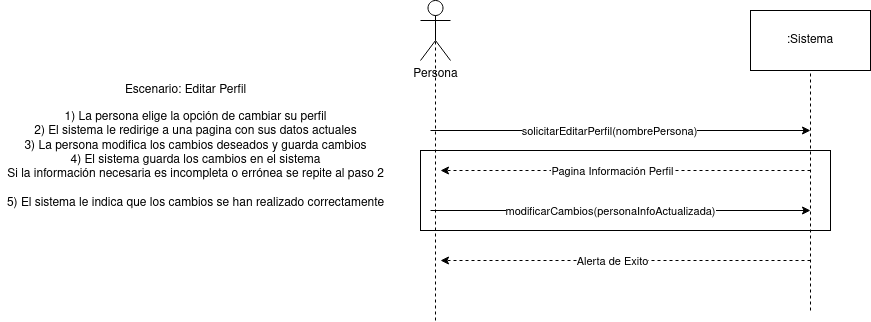

The diagram above was exported from draw.io. Its source (the exported page's mxGraphModel, read from the mxfile embedded in the PNG):
<mxGraphModel dx="2200" dy="792" grid="1" gridSize="10" guides="1" tooltips="1" connect="1" arrows="1" fold="1" page="1" pageScale="1" pageWidth="827" pageHeight="1169" math="0" shadow="0">
  <root>
    <mxCell id="coloMOESfIb51L-d7aev-0" />
    <mxCell id="coloMOESfIb51L-d7aev-1" parent="coloMOESfIb51L-d7aev-0" />
    <mxCell id="coloMOESfIb51L-d7aev-2" value="Persona" style="shape=umlActor;verticalLabelPosition=bottom;verticalAlign=top;html=1;outlineConnect=0;" vertex="1" parent="coloMOESfIb51L-d7aev-1">
      <mxGeometry x="370" y="140" width="30" height="60" as="geometry" />
    </mxCell>
    <mxCell id="coloMOESfIb51L-d7aev-3" value=":Sistema" style="rounded=0;whiteSpace=wrap;html=1;" vertex="1" parent="coloMOESfIb51L-d7aev-1">
      <mxGeometry x="700" y="150" width="120" height="60" as="geometry" />
    </mxCell>
    <mxCell id="coloMOESfIb51L-d7aev-4" value="" style="endArrow=none;dashed=1;html=1;entryX=0.5;entryY=0.5;entryDx=0;entryDy=0;entryPerimeter=0;" edge="1" parent="coloMOESfIb51L-d7aev-1" target="coloMOESfIb51L-d7aev-2">
      <mxGeometry width="50" height="50" relative="1" as="geometry">
        <mxPoint x="385" y="460" as="sourcePoint" />
        <mxPoint x="380" y="230" as="targetPoint" />
      </mxGeometry>
    </mxCell>
    <mxCell id="coloMOESfIb51L-d7aev-5" value="" style="endArrow=none;dashed=1;html=1;entryX=0.5;entryY=1;entryDx=0;entryDy=0;" edge="1" parent="coloMOESfIb51L-d7aev-1" target="coloMOESfIb51L-d7aev-3">
      <mxGeometry width="50" height="50" relative="1" as="geometry">
        <mxPoint x="760" y="450" as="sourcePoint" />
        <mxPoint x="760" y="220" as="targetPoint" />
      </mxGeometry>
    </mxCell>
    <mxCell id="coloMOESfIb51L-d7aev-6" value="Escenario: Editar Perfil" style="text;html=1;align=center;verticalAlign=middle;resizable=0;points=[];autosize=1;strokeColor=none;fillColor=none;" vertex="1" parent="coloMOESfIb51L-d7aev-1">
      <mxGeometry x="65" y="220" width="140" height="20" as="geometry" />
    </mxCell>
    <mxCell id="coloMOESfIb51L-d7aev-7" value="&lt;div&gt;1) La persona elige la opción de cambiar su perfil&lt;/div&gt;&lt;div&gt;2) El sistema le redirige a una pagina con sus datos actuales&lt;/div&gt;&lt;div&gt;3) La persona modifica los cambios deseados y guarda cambios&lt;/div&gt;&lt;div&gt;4) El sistema guarda los cambios en el sistema&lt;/div&gt;&lt;div&gt;Si la información necesaria es incompleta o errónea se repite al paso 2&lt;br&gt;&lt;/div&gt;&lt;div&gt;&lt;br&gt;&lt;/div&gt;&lt;div&gt;5) El sistema le indica que los cambios se han realizado correctamente&lt;br&gt;&lt;/div&gt;" style="text;html=1;align=center;verticalAlign=middle;resizable=0;points=[];autosize=1;strokeColor=none;fillColor=none;" vertex="1" parent="coloMOESfIb51L-d7aev-1">
      <mxGeometry x="-50" y="250" width="390" height="100" as="geometry" />
    </mxCell>
    <mxCell id="coloMOESfIb51L-d7aev-8" value="" style="endArrow=classic;html=1;" edge="1" parent="coloMOESfIb51L-d7aev-1">
      <mxGeometry width="50" height="50" relative="1" as="geometry">
        <mxPoint x="380" y="270" as="sourcePoint" />
        <mxPoint x="760" y="270" as="targetPoint" />
      </mxGeometry>
    </mxCell>
    <mxCell id="coloMOESfIb51L-d7aev-9" value="solicitarEditarPerfil(nombrePersona)" style="edgeLabel;html=1;align=center;verticalAlign=middle;resizable=0;points=[];" vertex="1" connectable="0" parent="coloMOESfIb51L-d7aev-8">
      <mxGeometry x="-0.0683" y="4" relative="1" as="geometry">
        <mxPoint x="1" y="4" as="offset" />
      </mxGeometry>
    </mxCell>
    <mxCell id="coloMOESfIb51L-d7aev-10" value="" style="endArrow=classic;dashed=1;html=1;endFill=1;" edge="1" parent="coloMOESfIb51L-d7aev-1">
      <mxGeometry width="50" height="50" relative="1" as="geometry">
        <mxPoint x="760" y="400" as="sourcePoint" />
        <mxPoint x="390" y="400" as="targetPoint" />
      </mxGeometry>
    </mxCell>
    <mxCell id="coloMOESfIb51L-d7aev-11" value="Alerta de Exito" style="edgeLabel;html=1;align=center;verticalAlign=middle;resizable=0;points=[];" vertex="1" connectable="0" parent="coloMOESfIb51L-d7aev-10">
      <mxGeometry x="0.0872" y="2" relative="1" as="geometry">
        <mxPoint x="2" y="-2" as="offset" />
      </mxGeometry>
    </mxCell>
    <mxCell id="coloMOESfIb51L-d7aev-12" value="" style="endArrow=classic;dashed=1;html=1;endFill=1;" edge="1" parent="coloMOESfIb51L-d7aev-1">
      <mxGeometry width="50" height="50" relative="1" as="geometry">
        <mxPoint x="760" y="310" as="sourcePoint" />
        <mxPoint x="390" y="310" as="targetPoint" />
      </mxGeometry>
    </mxCell>
    <mxCell id="coloMOESfIb51L-d7aev-13" value="Pagina Información Perfil" style="edgeLabel;html=1;align=center;verticalAlign=middle;resizable=0;points=[];" vertex="1" connectable="0" parent="coloMOESfIb51L-d7aev-12">
      <mxGeometry x="0.0872" y="2" relative="1" as="geometry">
        <mxPoint x="2" y="-2" as="offset" />
      </mxGeometry>
    </mxCell>
    <mxCell id="coloMOESfIb51L-d7aev-14" value="" style="endArrow=classic;html=1;" edge="1" parent="coloMOESfIb51L-d7aev-1">
      <mxGeometry width="50" height="50" relative="1" as="geometry">
        <mxPoint x="380" y="350" as="sourcePoint" />
        <mxPoint x="760" y="350" as="targetPoint" />
      </mxGeometry>
    </mxCell>
    <mxCell id="coloMOESfIb51L-d7aev-15" value="modificarCambios(personaInfoActualizada)" style="edgeLabel;html=1;align=center;verticalAlign=middle;resizable=0;points=[];" vertex="1" connectable="0" parent="coloMOESfIb51L-d7aev-14">
      <mxGeometry x="-0.0683" y="4" relative="1" as="geometry">
        <mxPoint x="2" y="4" as="offset" />
      </mxGeometry>
    </mxCell>
    <mxCell id="wU7u3HH3K4xVi0dBV5yz-0" value="" style="rounded=0;whiteSpace=wrap;html=1;fillColor=none;" vertex="1" parent="coloMOESfIb51L-d7aev-1">
      <mxGeometry x="370" y="290" width="410" height="80" as="geometry" />
    </mxCell>
  </root>
</mxGraphModel>